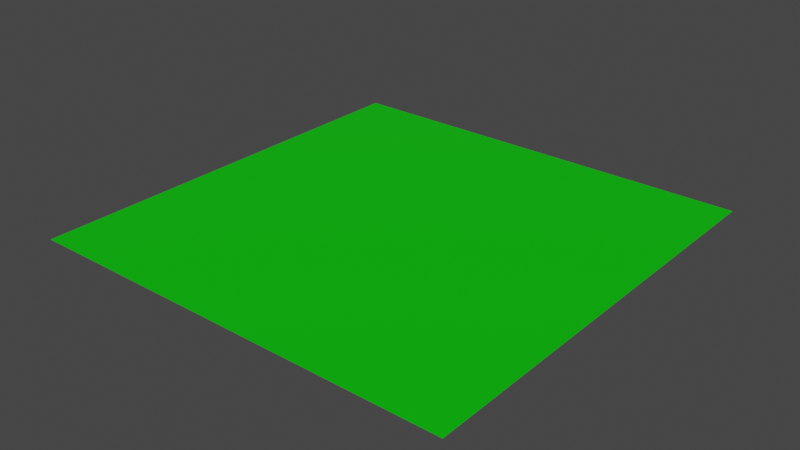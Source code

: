 # Source: empty_lot.blend  (saved by Blender 3.5.10; exported with 4.5.12 LTS)
import bpy
from mathutils import Matrix  # noqa: F401  (used for matrix-valued properties, if any)

bpy.ops.wm.read_factory_settings(use_empty=True)
scene = bpy.context.scene
scene.name = 'Scene'

# ---- collections
col_collection = bpy.data.collections.new('Collection'); scene.collection.children.link(col_collection)

# ---- images (referenced by path relative to the original .blend; pixels are not part of the script)
import os
ASSET_DIR = os.environ.get("B2B_ASSET_DIR", "")  # directory of the original .blend (textures are referenced by path, not embedded)
HERE = os.path.dirname(os.path.abspath(__file__))  # packed textures are extracted next to this script under _unpacked/

def load_image(name, relpath, width, height, colorspace="sRGB"):
    """Load a texture the original file referenced (path relative to the .blend, or extracted next to this script)."""
    p = next((c for c in (os.path.join(HERE, relpath), os.path.join(ASSET_DIR, relpath)) if relpath and os.path.exists(c)), "")
    if p:
        img = bpy.data.images.load(p, check_existing=True)
        img.name = name
    else:  # same state as the original file: an image datablock whose file is absent (Cycles renders it pink)
        img = bpy.data.images.new(name, width, height)
        img.source = "FILE"
        img.filepath = "//" + (relpath or name)
    img.colorspace_settings.name = colorspace
    return img
img_empty_lot_texture = load_image('empty_lot_texture', '_unpacked/empty_lot_texture.66149400.png', 1024, 1024, 'sRGB')

# ---- materials (node trees are filled in below, after node groups)
mat_empty_lot_material = bpy.data.materials.new('empty_lot_material')
mat_empty_lot_material.alpha_threshold = 0.0
mat_empty_lot_material.use_transparent_shadow = False
mat_empty_lot_material.roughness = 0.5
mat_empty_lot_material.line_color = (0.0, 0.0, 0.0, 1.0)

# ---- material node trees
mat_empty_lot_material.use_nodes = True; mat_empty_lot_material.node_tree.nodes.clear()
_N = mat_empty_lot_material.node_tree.nodes; _L = mat_empty_lot_material.node_tree.links
n0 = _N.new('ShaderNodeOutputMaterial'); n0.name = 'Material Output'; n0.location = (300, 300)
n1 = _N.new('ShaderNodeBsdfPrincipled'); n1.name = 'Principled BSDF'; n1.location = (10, 300)
n1.distribution = 'GGX'
n1.subsurface_method = 'RANDOM_WALK_SKIN'
n1.inputs[3].default_value = 1.45
n1.inputs[27].default_value = (0.0, 0.0, 0.0, 1.0)
n1.inputs[28].default_value = 1.0
n2 = _N.new('ShaderNodeTexImage'); n2.name = 'Image Texture'; n2.location = (-280, 280)
n2.image = img_empty_lot_texture
_L.new(n1.outputs[0], n0.inputs[0])
_L.new(n2.outputs[0], n1.inputs[0])
n0.is_active_output = True

# ---- world
world_world = bpy.data.worlds.new('World'); scene.world = world_world
world_world.use_nodes = True; world_world.node_tree.nodes.clear()
_N = world_world.node_tree.nodes; _L = world_world.node_tree.links
n0 = _N.new('ShaderNodeOutputWorld'); n0.name = 'World Output'; n0.location = (300, 300)
n1 = _N.new('ShaderNodeBackground'); n1.name = 'Background'; n1.location = (10, 300)
n1.inputs[0].default_value = (0.05088, 0.05088, 0.05088, 1.0)
_L.new(n1.outputs[0], n0.inputs[0])
n0.is_active_output = True
world_world.color = (0.05088, 0.05088, 0.05088)
world_world.use_sun_shadow = False
world_world.sun_shadow_jitter_overblur = 0.0

# ---- meshes
me_plane = bpy.data.meshes.new('Plane')
me_plane.from_pydata([(-1.0, -1.0, 0.0), (1.0, -1.0, 0.0), (-1.0, 1.0, 0.0), (1.0, 1.0, 0.0)], [], [(0, 1, 3, 2)])
_uv = me_plane.uv_layers.new(name='UVMap')
_uv.uv.foreach_set('vector', [1.0, 1.0, 0.0, 1.0, 8.941e-08, 0.0, 1.0, 8.941e-08])
me_plane.materials.append(mat_empty_lot_material)
me_plane.update()

# ---- objects
ob_plane = bpy.data.objects.new('Plane', me_plane)

# ---- transforms, parenting, visibility, modifiers, constraints
ob_plane.location = (0.0, 0.0, 0.0)
ob_plane.scale = (3.0, 3.0, 3.0)

# ---- collection membership
col_collection.objects.link(ob_plane)

# ---- scene / render settings (as saved in the file)
scene.frame_start = 1; scene.frame_end = 250; scene.frame_set(1)
scene.render.engine = 'BLENDER_EEVEE_NEXT'
scene.cycles.sampling_pattern = 'TABULATED_SOBOL'
scene.view_settings.view_transform = 'Filmic'
bpy.context.view_layer.update()

# ---- added for rendering (the .blend has no active camera and no usable light): camera, sun
cam_auto = bpy.data.cameras.new('AutoCamera')
cam_auto.lens = 50.0
cam_auto.sensor_width = 36.0
cam_auto.clip_end = 1000.0
ob_auto_camera = bpy.data.objects.new('AutoCamera', cam_auto)
scene.collection.objects.link(ob_auto_camera)
ob_auto_camera.location = (7.85079, -9.42095, 6.28063)
ob_auto_camera.rotation_euler = (1.09748, -7.21219e-08, 0.694738)
scene.camera = ob_auto_camera
light_auto_sun = bpy.data.lights.new('AutoSun', 'SUN')
light_auto_sun.energy = 3.0
light_auto_sun.angle = 0.0523599
ob_auto_sun = bpy.data.objects.new('AutoSun', light_auto_sun)
scene.collection.objects.link(ob_auto_sun)
ob_auto_sun.rotation_euler = (0.872665, 0.174533, 0.523599)
bpy.context.view_layer.update()
